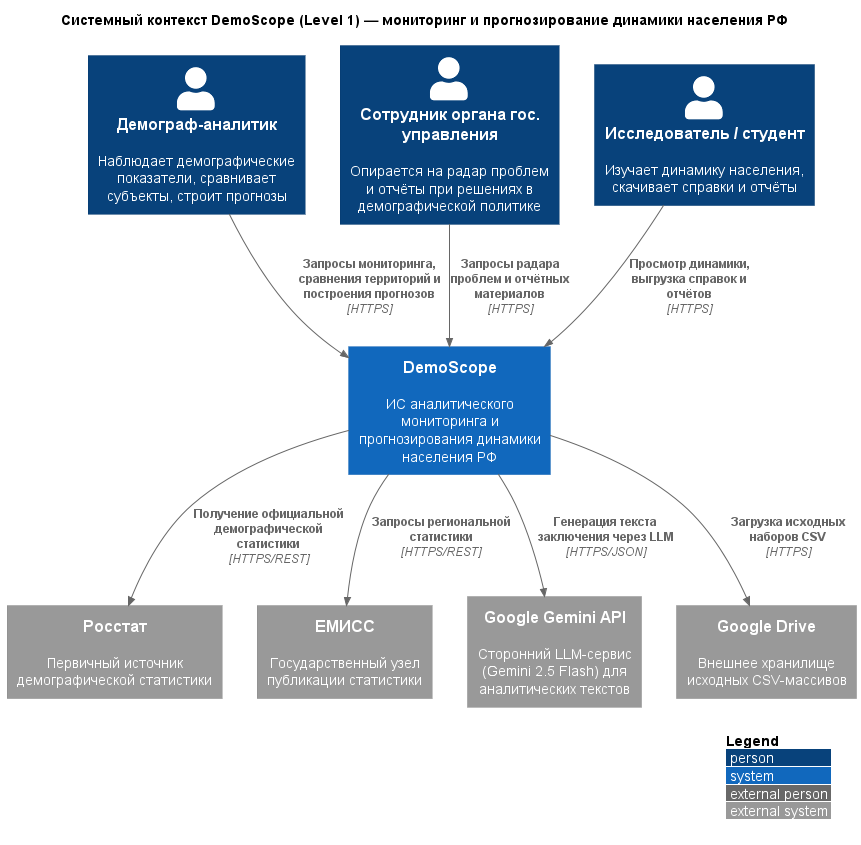

The diagram above was rendered by PlantUML. Its source (embedded in the PNG):
@startuml
!include https://raw.githubusercontent.com/plantuml-stdlib/C4-PlantUML/master/C4_Context.puml
LAYOUT_WITH_LEGEND()

title Системный контекст DemoScope (Level 1) — мониторинг и прогнозирование динамики населения РФ

' === Пользовательские роли ===
Person(analyst, "Демограф-аналитик", "Наблюдает демографические показатели, сравнивает субъекты, строит прогнозы")
Person(official, "Сотрудник органа гос. управления", "Опирается на радар проблем и отчёты при решениях в демографической политике")
Person(researcher, "Исследователь / студент", "Изучает динамику населения, скачивает справки и отчёты")

' === Проектируемая система (чёрный ящик) ===
System(demoscope, "DemoScope", "ИС аналитического мониторинга и прогнозирования динамики населения РФ")

' === Внешние системы ===
System_Ext(rosstat, "Росстат", "Первичный источник демографической статистики")
System_Ext(emiss, "ЕМИСС", "Государственный узел публикации статистики")
System_Ext(gemini_api, "Google Gemini API", "Сторонний LLM-сервис (Gemini 2.5 Flash) для аналитических текстов")
System_Ext(gdrive, "Google Drive", "Внешнее хранилище исходных CSV-массивов")

' === Направленные связи с описанием данных и протоколом ===
Rel(analyst, demoscope, "Запросы мониторинга, сравнения территорий и построения прогнозов", "HTTPS")
Rel(official, demoscope, "Запросы радара проблем и отчётных материалов", "HTTPS")
Rel(researcher, demoscope, "Просмотр динамики, выгрузка справок и отчётов", "HTTPS")
Rel(demoscope, rosstat, "Получение официальной демографической статистики", "HTTPS/REST")
Rel(demoscope, emiss, "Запросы региональной статистики", "HTTPS/REST")
Rel(demoscope, gemini_api, "Генерация текста заключения через LLM", "HTTPS/JSON")
Rel(demoscope, gdrive, "Загрузка исходных наборов CSV", "HTTPS")
@enduml